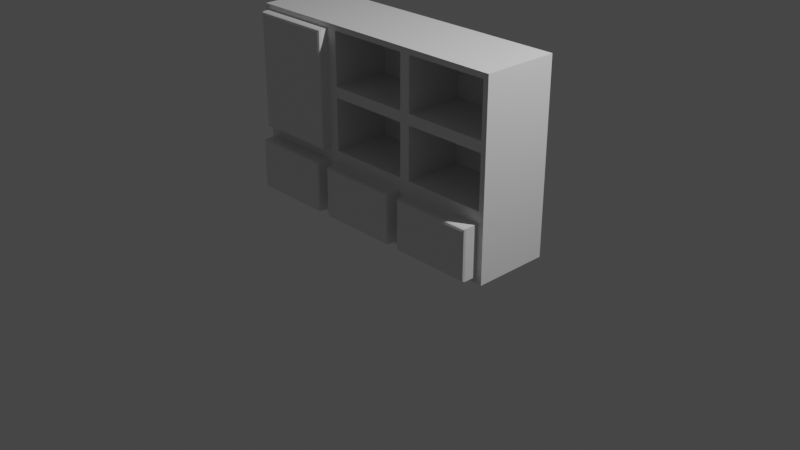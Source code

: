 # Source: armario_simples.blend  (saved by Blender 2.93.20; exported with 4.5.12 LTS)
import bpy
from mathutils import Matrix  # noqa: F401  (used for matrix-valued properties, if any)

bpy.ops.wm.read_factory_settings(use_empty=True)
scene = bpy.context.scene
scene.name = 'Scene'

# ---- collections
col_collection = bpy.data.collections.new('Collection'); scene.collection.children.link(col_collection)

# ---- materials (node trees are filled in below, after node groups)
mat_material = bpy.data.materials.new('Material')
mat_material.alpha_threshold = 0.0
mat_material.use_transparent_shadow = False
mat_material.line_color = (0.0, 0.0, 0.0, 1.0)

# ---- material node trees
mat_material.use_nodes = True; mat_material.node_tree.nodes.clear()
_N = mat_material.node_tree.nodes; _L = mat_material.node_tree.links
n0 = _N.new('ShaderNodeOutputMaterial'); n0.name = 'Material Output'; n0.location = (300, 300)
n1 = _N.new('ShaderNodeBsdfPrincipled'); n1.name = 'Principled BSDF'; n1.location = (10, 300)
n1.distribution = 'GGX'
n1.subsurface_method = 'BURLEY'
n1.inputs[2].default_value = 0.4
n1.inputs[3].default_value = 1.45
n1.inputs[27].default_value = (0.0, 0.0, 0.0, 1.0)
n1.inputs[28].default_value = 1.0
_L.new(n1.outputs[0], n0.inputs[0])
n0.is_active_output = True

# ---- world
world_world = bpy.data.worlds.new('World'); scene.world = world_world
world_world.use_nodes = True; world_world.node_tree.nodes.clear()
_N = world_world.node_tree.nodes; _L = world_world.node_tree.links
n0 = _N.new('ShaderNodeOutputWorld'); n0.name = 'World Output'; n0.location = (300, 300)
n1 = _N.new('ShaderNodeBackground'); n1.name = 'Background'; n1.location = (10, 300)
n1.inputs[0].default_value = (0.05088, 0.05088, 0.05088, 1.0)
_L.new(n1.outputs[0], n0.inputs[0])
n0.is_active_output = True
world_world.color = (0.05088, 0.05088, 0.05088)
world_world.use_sun_shadow = False
world_world.sun_shadow_jitter_overblur = 0.0

# ---- cameras
cam_camera = bpy.data.cameras.new('Camera')
cam_camera.clip_end = 100.0
cam_camera.ortho_scale = 7.314

# ---- lights
light_light = bpy.data.lights.new('Light', 'POINT')
light_light.transmission_factor = 0.0
light_light.energy = 1000.0
light_light.shadow_soft_size = 0.1
light_light.shadow_maximum_resolution = 0.006
light_light.use_absolute_resolution = True

# ---- meshes
me_cube = bpy.data.meshes.new('Cube')
me_cube.from_pydata([(1.507, 0.4061, 2.0), (1.507, 0.4061, 0.0), (1.507, -0.4061, 2.0), (1.507, -0.4061, 0.0), (-1.507, 0.4061, 2.0), (-1.507, 0.4061, 0.0), (-1.45, -0.4061, 1.943), (-1.507, -0.4061, 0.0), (0.5024, 0.4061, 0.0), (-0.5024, 0.4061, 0.0), (0.5024, -0.4061, 2.0), (-0.5595, -0.4061, 1.943), (-0.5024, -0.4061, 0.0), (0.5024, -0.4061, 0.0), (-0.5024, 0.4061, 2.0), (0.5024, 0.4061, 2.0), (1.507, 0.4061, 1.333), (1.507, 0.4061, 0.6667), (-1.45, -0.4061, 0.7238), (-1.45, -0.4061, 1.333), (1.507, -0.4061, 1.333), (1.507, -0.4061, 0.6667), (-1.507, 0.4061, 1.333), (-1.507, 0.4061, 0.6667), (-0.5024, 0.4061, 1.333), (-0.5024, 0.4061, 0.6667), (0.5024, 0.4061, 1.333), (0.5024, 0.4061, 0.6667), (0.5024, -0.4061, 1.333), (0.5024, -0.4061, 0.6667), (-0.5595, -0.4061, 1.333), (-0.5595, -0.4061, 0.7238), (0.4352, -0.4061, 0.06721), (0.4352, -0.4061, 0.5995), (-0.4352, -0.4061, 0.5995), (-0.4352, -0.4061, 0.06721), (1.44, -0.4061, 0.06721), (1.44, -0.4061, 0.5995), (0.5696, -0.4061, 0.5995), (0.5696, -0.4061, 0.06721), (-0.5696, -0.4061, 0.06721), (-0.5696, -0.4061, 0.5995), (-1.44, -0.4061, 0.5995), (-1.44, -0.4061, 0.06721), (-1.507, -0.4061, 1.333), (-1.507, -0.4061, 2.0), (-0.5024, -0.4061, 2.0), (-1.507, -0.4061, 0.6667), (-0.5024, -0.4061, 1.333), (-0.5024, -0.4061, 0.6667), (0.4352, -0.5525, 0.5995), (0.4074, -0.5803, 0.5717), (0.427, -0.5722, 0.5913), (0.4074, -0.5803, 0.09501), (0.4352, -0.5525, 0.06721), (0.427, -0.5722, 0.07535), (-0.4074, -0.5803, 0.09501), (-0.4352, -0.5525, 0.06721), (-0.427, -0.5722, 0.07535), (-0.4352, -0.5525, 0.5995), (-0.4074, -0.5803, 0.5717), (-0.427, -0.5722, 0.5913), (1.44, -0.5525, 0.5995), (1.412, -0.5803, 0.5717), (1.432, -0.5722, 0.5913), (1.412, -0.5803, 0.09501), (1.44, -0.5525, 0.06721), (1.432, -0.5722, 0.07535), (0.5974, -0.5803, 0.09501), (0.5696, -0.5525, 0.06721), (0.5777, -0.5722, 0.07535), (0.5696, -0.5525, 0.5995), (0.5974, -0.5803, 0.5717), (0.5777, -0.5722, 0.5913), (-0.5696, -0.5525, 0.5995), (-0.5974, -0.5803, 0.5717), (-0.5777, -0.5722, 0.5913), (-0.5974, -0.5803, 0.09501), (-0.5696, -0.5525, 0.06721), (-0.5777, -0.5722, 0.07535), (-1.412, -0.5803, 0.09501), (-1.44, -0.5525, 0.06721), (-1.432, -0.5722, 0.07535), (-1.44, -0.5525, 0.5995), (-1.412, -0.5803, 0.5717), (-1.432, -0.5722, 0.5913), (-0.5873, -0.511, 1.306), (-0.5595, -0.4832, 1.333), (-0.5873, -0.511, 1.361), (-0.5676, -0.5028, 1.319), (-0.5714, -0.506, 1.333), (-0.5676, -0.5028, 1.347), (-0.5873, -0.511, 1.333), (-1.422, -0.511, 1.306), (-1.422, -0.511, 1.361), (-1.45, -0.4832, 1.333), (-1.422, -0.511, 1.333), (-1.438, -0.506, 1.333), (-1.442, -0.5028, 1.347), (-1.442, -0.5028, 1.319), (-1.422, -0.511, 1.915), (-1.45, -0.4832, 1.943), (-1.442, -0.5028, 1.935), (-0.5873, -0.511, 1.915), (-0.5595, -0.4832, 1.943), (-0.5676, -0.5028, 1.935), (-1.422, -0.511, 0.7516), (-1.45, -0.4832, 0.7238), (-1.442, -0.5028, 0.7319), (-0.5873, -0.511, 0.7516), (-0.5595, -0.4832, 0.7238), (-0.5676, -0.5028, 0.7319), (1.45, -0.4061, 1.39), (1.45, -0.4061, 1.943), (0.5592, -0.4061, 1.943), (0.5592, -0.4061, 1.39), (0.4456, -0.4061, 1.39), (0.4456, -0.4061, 1.943), (-0.4456, -0.4061, 1.943), (-0.4456, -0.4061, 1.39), (0.4456, -0.4061, 0.7235), (0.4456, -0.4061, 1.277), (-0.4456, -0.4061, 1.277), (-0.4456, -0.4061, 0.7235), (1.45, -0.4061, 0.7235), (1.45, -0.4061, 1.277), (0.5592, -0.4061, 1.277), (0.5592, -0.4061, 0.7235), (1.45, 0.2229, 1.943), (1.45, 0.2229, 1.39), (0.5592, 0.2229, 1.39), (0.5592, 0.2229, 1.943), (0.4456, 0.2229, 1.943), (0.4456, 0.2229, 1.39), (-0.4456, 0.2229, 1.39), (-0.4456, 0.2229, 1.943), (0.4456, 0.2229, 1.277), (0.4456, 0.2229, 0.7235), (-0.4456, 0.2229, 0.7235), (-0.4456, 0.2229, 1.277), (1.45, 0.2229, 1.277), (1.45, 0.2229, 0.7235), (0.5592, 0.2229, 0.7235), (0.5592, 0.2229, 1.277)], [], [(14, 4, 45, 46), (19, 18, 107, 95), (44, 45, 4, 22), (8, 1, 3, 13), (16, 0, 2, 20), (26, 15, 0, 16), (22, 4, 14, 24), (24, 14, 15, 26), (5, 9, 12, 7), (9, 8, 13, 12), (120, 121, 136, 137), (115, 112, 129, 130), (0, 15, 10, 2), (15, 14, 46, 10), (38, 39, 69, 71), (116, 117, 132, 133), (35, 32, 54, 57), (112, 113, 128, 129), (9, 25, 27, 8), (25, 24, 26, 27), (5, 23, 25, 9), (23, 22, 24, 25), (8, 27, 17, 1), (27, 26, 16, 17), (1, 17, 21, 3), (17, 16, 20, 21), (7, 47, 23, 5), (47, 44, 22, 23), (109, 86, 93, 106), (11, 6, 101, 104), (13, 29, 33, 32), (29, 49, 34, 33), (49, 12, 35, 34), (12, 13, 32, 35), (3, 21, 37, 36), (21, 29, 38, 37), (29, 13, 39, 38), (13, 3, 36, 39), (12, 49, 41, 40), (49, 47, 42, 41), (47, 7, 43, 42), (7, 12, 40, 43), (33, 34, 59, 50), (37, 38, 71, 62), (41, 42, 83, 74), (77, 75, 84, 80), (36, 37, 62, 66), (39, 36, 66, 69), (42, 43, 81, 83), (53, 51, 60, 56), (40, 41, 74, 78), (43, 40, 78, 81), (34, 35, 57, 59), (65, 63, 72, 68), (19, 6, 45, 44), (6, 11, 46, 45), (18, 19, 44, 47), (11, 30, 48, 46), (30, 31, 49, 48), (31, 18, 47, 49), (31, 30, 87, 110), (88, 103, 100, 94), (6, 19, 95, 101), (18, 31, 110, 107), (30, 11, 104, 87), (86, 89, 90, 92), (87, 91, 90, 89), (88, 92, 90, 91), (93, 96, 97, 99), (94, 98, 97, 96), (95, 99, 97, 98), (51, 53, 55, 52), (52, 55, 54, 50), (57, 54, 55, 58), (58, 55, 53, 56), (50, 59, 61, 52), (52, 61, 60, 51), (59, 57, 58, 61), (61, 58, 56, 60), (63, 65, 67, 64), (64, 67, 66, 62), (69, 66, 67, 70), (70, 67, 65, 68), (62, 71, 73, 64), (64, 73, 72, 63), (71, 69, 70, 73), (73, 70, 68, 72), (75, 77, 79, 76), (76, 79, 78, 74), (81, 78, 79, 82), (82, 79, 77, 80), (74, 83, 85, 76), (76, 85, 84, 75), (80, 84, 85, 82), (82, 85, 83, 81), (88, 94, 96, 92), (92, 96, 93, 86), (94, 100, 102, 98), (98, 102, 101, 95), (104, 101, 102, 105), (105, 102, 100, 103), (106, 93, 99, 108), (108, 99, 95, 107), (103, 88, 91, 105), (105, 91, 87, 104), (86, 109, 111, 89), (89, 111, 110, 87), (109, 106, 108, 111), (111, 108, 107, 110), (32, 33, 50, 54), (20, 2, 113, 112), (2, 10, 114, 113), (10, 28, 115, 114), (28, 20, 112, 115), (28, 10, 117, 116), (10, 46, 118, 117), (46, 48, 119, 118), (48, 28, 116, 119), (29, 28, 121, 120), (28, 48, 122, 121), (48, 49, 123, 122), (49, 29, 120, 123), (21, 20, 125, 124), (20, 28, 126, 125), (28, 29, 127, 126), (29, 21, 124, 127), (129, 128, 131, 130), (133, 132, 135, 134), (137, 136, 139, 138), (141, 140, 143, 142), (119, 116, 133, 134), (124, 125, 140, 141), (113, 114, 131, 128), (123, 120, 137, 138), (117, 118, 135, 132), (127, 124, 141, 142), (114, 115, 130, 131), (121, 122, 139, 136), (118, 119, 134, 135), (125, 126, 143, 140), (122, 123, 138, 139), (126, 127, 142, 143)])
_uv = me_cube.uv_layers.new(name='UVMap')
_uv.uv.foreach_set('vector', [0.7917, 0.5, 0.875, 0.5, 0.875, 0.75, 0.7917, 0.75, 0.5417, 0.9953, 0.4655, 0.9953, 0.4655, 0.9953, 0.5417, 0.9953, 0.5417, 0.0, 0.625, 0.0, 0.625, 0.25, 0.5417, 0.25, 0.2917, 0.5, 0.375, 0.5, 0.375, 0.75, 0.2917, 0.75, 0.5417, 0.5, 0.625, 0.5, 0.625, 0.75, 0.5417, 0.75, 0.5417, 0.4167, 0.625, 0.4167, 0.625, 0.5, 0.5417, 0.5, 0.5417, 0.25, 0.625, 0.25, 0.625, 0.3333, 0.5417, 0.3333, 0.5417, 0.3333, 0.625, 0.3333, 0.625, 0.4167, 0.5417, 0.4167, 0.125, 0.5, 0.2083, 0.5, 0.2083, 0.75, 0.125, 0.75, 0.2083, 0.5, 0.2917, 0.5, 0.2917, 0.75, 0.2083, 0.75, 0.4654, 0.838, 0.5346, 0.838, 0.5346, 0.838, 0.4654, 0.838, 0.5488, 0.8286, 0.5488, 0.7547, 0.5488, 0.7547, 0.5488, 0.8286, 0.625, 0.5, 0.7083, 0.5, 0.7083, 0.75, 0.625, 0.75, 0.7083, 0.5, 0.7917, 0.5, 0.7917, 0.75, 0.7083, 0.75, 0.4499, 0.8278, 0.3834, 0.8278, 0.3834, 0.8278, 0.4499, 0.8278, 0.5488, 0.838, 0.6179, 0.838, 0.6179, 0.838, 0.5488, 0.838, 0.3834, 0.9111, 0.3834, 0.8389, 0.3834, 0.8389, 0.3834, 0.9111, 0.5488, 0.7547, 0.6179, 0.7547, 0.6179, 0.7547, 0.5488, 0.7547, 0.375, 0.3333, 0.4583, 0.3333, 0.4583, 0.4167, 0.375, 0.4167, 0.4583, 0.3333, 0.5417, 0.3333, 0.5417, 0.4167, 0.4583, 0.4167, 0.375, 0.25, 0.4583, 0.25, 0.4583, 0.3333, 0.375, 0.3333, 0.4583, 0.25, 0.5417, 0.25, 0.5417, 0.3333, 0.4583, 0.3333, 0.375, 0.4167, 0.4583, 0.4167, 0.4583, 0.5, 0.375, 0.5, 0.4583, 0.4167, 0.5417, 0.4167, 0.5417, 0.5, 0.4583, 0.5, 0.375, 0.5, 0.4583, 0.5, 0.4583, 0.75, 0.375, 0.75, 0.4583, 0.5, 0.5417, 0.5, 0.5417, 0.75, 0.4583, 0.75, 0.375, 0.0, 0.4583, 0.0, 0.4583, 0.25, 0.375, 0.25, 0.4583, 0.0, 0.5417, 0.0, 0.5417, 0.25, 0.4583, 0.25, 0.4689, 0.9237, 0.5382, 0.9237, 0.5382, 0.993, 0.4689, 0.993, 0.6179, 0.9214, 0.6179, 0.9953, 0.6179, 0.9953, 0.6179, 0.9214, 0.375, 0.8333, 0.4583, 0.8333, 0.4499, 0.8389, 0.3834, 0.8389, 0.4583, 0.8333, 0.4583, 0.9167, 0.4499, 0.9111, 0.4499, 0.8389, 0.4583, 0.9167, 0.375, 0.9167, 0.3834, 0.9111, 0.4499, 0.9111, 0.375, 0.9167, 0.375, 0.8333, 0.3834, 0.8389, 0.3834, 0.9111, 0.375, 0.75, 0.4583, 0.75, 0.4499, 0.7556, 0.3834, 0.7556, 0.4583, 0.75, 0.4583, 0.8333, 0.4499, 0.8278, 0.4499, 0.7556, 0.4583, 0.8333, 0.375, 0.8333, 0.3834, 0.8278, 0.4499, 0.8278, 0.375, 0.8333, 0.375, 0.75, 0.3834, 0.7556, 0.3834, 0.8278, 0.375, 0.9167, 0.4583, 0.9167, 0.4499, 0.9222, 0.3834, 0.9222, 0.4583, 0.9167, 0.4583, 1.0, 0.4499, 0.9944, 0.4499, 0.9222, 0.4583, 1.0, 0.375, 1.0, 0.3834, 0.9944, 0.4499, 0.9944, 0.375, 1.0, 0.375, 0.9167, 0.3834, 0.9222, 0.3834, 0.9944, 0.4499, 0.8389, 0.4499, 0.9111, 0.4499, 0.9111, 0.4499, 0.8389, 0.4499, 0.7556, 0.4499, 0.8278, 0.4499, 0.8278, 0.4499, 0.7556, 0.4499, 0.9222, 0.4499, 0.9944, 0.4499, 0.9944, 0.4499, 0.9222, 0.3869, 0.9245, 0.4465, 0.9245, 0.4465, 0.9921, 0.3869, 0.9921, 0.3834, 0.7556, 0.4499, 0.7556, 0.4499, 0.7556, 0.3834, 0.7556, 0.3834, 0.8278, 0.3834, 0.7556, 0.3834, 0.7556, 0.3834, 0.8278, 0.4499, 0.9944, 0.3834, 0.9944, 0.3834, 0.9944, 0.4499, 0.9944, 0.3869, 0.8412, 0.4465, 0.8412, 0.4465, 0.9088, 0.3869, 0.9088, 0.3834, 0.9222, 0.4499, 0.9222, 0.4499, 0.9222, 0.3834, 0.9222, 0.3834, 0.9944, 0.3834, 0.9222, 0.3834, 0.9222, 0.3834, 0.9944, 0.4499, 0.9111, 0.3834, 0.9111, 0.3834, 0.9111, 0.4499, 0.9111, 0.3869, 0.7579, 0.4465, 0.7579, 0.4465, 0.8255, 0.3869, 0.8255, 0.5417, 0.9953, 0.6179, 0.9953, 0.625, 1.0, 0.5417, 1.0, 0.6179, 0.9953, 0.6179, 0.9214, 0.625, 0.9167, 0.625, 1.0, 0.4655, 0.9953, 0.5417, 0.9953, 0.5417, 1.0, 0.4583, 1.0, 0.6179, 0.9214, 0.5417, 0.9214, 0.5417, 0.9167, 0.625, 0.9167, 0.5417, 0.9214, 0.4655, 0.9214, 0.4583, 0.9167, 0.5417, 0.9167, 0.4655, 0.9214, 0.4655, 0.9953, 0.4583, 1.0, 0.4583, 0.9167, 0.4655, 0.9214, 0.5417, 0.9214, 0.5417, 0.9214, 0.4655, 0.9214, 0.5451, 0.9237, 0.6144, 0.9237, 0.6144, 0.993, 0.5451, 0.993, 0.6179, 0.9953, 0.5417, 0.9953, 0.5417, 0.9953, 0.6179, 0.9953, 0.4655, 0.9953, 0.4655, 0.9214, 0.4655, 0.9214, 0.4655, 0.9953, 0.5417, 0.9214, 0.6179, 0.9214, 0.6179, 0.9214, 0.5417, 0.9214, 0.5382, 0.9237, 0.5399, 0.9214, 0.5417, 0.9217, 0.5417, 0.9237, 0.5417, 0.9214, 0.5434, 0.9214, 0.5417, 0.9217, 0.5399, 0.9214, 0.5451, 0.9237, 0.5417, 0.9237, 0.5417, 0.9217, 0.5434, 0.9214, 0.5382, 0.993, 0.5417, 0.993, 0.5417, 0.9949, 0.5399, 0.9953, 0.5451, 0.993, 0.5434, 0.9953, 0.5417, 0.9949, 0.5417, 0.993, 0.5417, 0.9953, 0.5399, 0.9953, 0.5417, 0.9949, 0.5434, 0.9953, 0.4465, 0.8412, 0.3869, 0.8412, 0.3839, 0.8392, 0.4494, 0.8392, 0.4494, 0.8392, 0.3839, 0.8392, 0.3834, 0.8389, 0.4499, 0.8389, 0.3834, 0.9111, 0.3834, 0.8389, 0.3839, 0.8392, 0.3839, 0.9108, 0.3839, 0.9108, 0.3839, 0.8392, 0.3869, 0.8412, 0.3869, 0.9088, 0.4499, 0.8389, 0.4499, 0.9111, 0.4494, 0.9108, 0.4494, 0.8392, 0.4494, 0.8392, 0.4494, 0.9108, 0.4465, 0.9088, 0.4465, 0.8412, 0.4499, 0.9111, 0.3834, 0.9111, 0.3839, 0.9108, 0.4494, 0.9108, 0.4494, 0.9108, 0.3839, 0.9108, 0.3869, 0.9088, 0.4465, 0.9088, 0.4465, 0.7579, 0.3869, 0.7579, 0.3839, 0.7559, 0.4494, 0.7559, 0.4494, 0.7559, 0.3839, 0.7559, 0.3834, 0.7556, 0.4499, 0.7556, 0.3834, 0.8278, 0.3834, 0.7556, 0.3839, 0.7559, 0.3839, 0.8274, 0.3839, 0.8274, 0.3839, 0.7559, 0.3869, 0.7579, 0.3869, 0.8255, 0.4499, 0.7556, 0.4499, 0.8278, 0.4494, 0.8274, 0.4494, 0.7559, 0.4494, 0.7559, 0.4494, 0.8274, 0.4465, 0.8255, 0.4465, 0.7579, 0.4499, 0.8278, 0.3834, 0.8278, 0.3839, 0.8274, 0.4494, 0.8274, 0.4494, 0.8274, 0.3839, 0.8274, 0.3869, 0.8255, 0.4465, 0.8255, 0.4465, 0.9245, 0.3869, 0.9245, 0.3839, 0.9226, 0.4494, 0.9226, 0.4494, 0.9226, 0.3839, 0.9226, 0.3834, 0.9222, 0.4499, 0.9222, 0.3834, 0.9944, 0.3834, 0.9222, 0.3839, 0.9226, 0.3839, 0.9941, 0.3839, 0.9941, 0.3839, 0.9226, 0.3869, 0.9245, 0.3869, 0.9921, 0.4499, 0.9222, 0.4499, 0.9944, 0.4494, 0.9941, 0.4494, 0.9226, 0.4494, 0.9226, 0.4494, 0.9941, 0.4465, 0.9921, 0.4465, 0.9245, 0.3869, 0.9921, 0.4465, 0.9921, 0.4494, 0.9941, 0.3839, 0.9941, 0.3839, 0.9941, 0.4494, 0.9941, 0.4499, 0.9944, 0.3834, 0.9944, 0.5451, 0.9237, 0.5451, 0.993, 0.5417, 0.993, 0.5417, 0.9237, 0.5417, 0.9237, 0.5417, 0.993, 0.5382, 0.993, 0.5382, 0.9237, 0.5451, 0.993, 0.6144, 0.993, 0.6174, 0.9949, 0.5434, 0.9953, 0.5434, 0.9953, 0.6174, 0.9949, 0.6179, 0.9953, 0.5417, 0.9953, 0.6179, 0.9214, 0.6179, 0.9953, 0.6174, 0.9949, 0.6174, 0.9217, 0.6174, 0.9217, 0.6174, 0.9949, 0.6144, 0.993, 0.6144, 0.9237, 0.4689, 0.993, 0.5382, 0.993, 0.5399, 0.9953, 0.466, 0.9949, 0.466, 0.9949, 0.5399, 0.9953, 0.5417, 0.9953, 0.4655, 0.9953, 0.6144, 0.9237, 0.5451, 0.9237, 0.5434, 0.9214, 0.6174, 0.9217, 0.6174, 0.9217, 0.5434, 0.9214, 0.5417, 0.9214, 0.6179, 0.9214, 0.5382, 0.9237, 0.4689, 0.9237, 0.466, 0.9217, 0.5399, 0.9214, 0.5399, 0.9214, 0.466, 0.9217, 0.4655, 0.9214, 0.5417, 0.9214, 0.4689, 0.9237, 0.4689, 0.993, 0.466, 0.9949, 0.466, 0.9217, 0.466, 0.9217, 0.466, 0.9949, 0.4655, 0.9953, 0.4655, 0.9214, 0.3834, 0.8389, 0.4499, 0.8389, 0.4499, 0.8389, 0.3834, 0.8389, 0.5417, 0.75, 0.625, 0.75, 0.6179, 0.7547, 0.5488, 0.7547, 0.625, 0.75, 0.625, 0.8333, 0.6179, 0.8286, 0.6179, 0.7547, 0.625, 0.8333, 0.5417, 0.8333, 0.5488, 0.8286, 0.6179, 0.8286, 0.5417, 0.8333, 0.5417, 0.75, 0.5488, 0.7547, 0.5488, 0.8286, 0.5417, 0.8333, 0.625, 0.8333, 0.6179, 0.838, 0.5488, 0.838, 0.625, 0.8333, 0.625, 0.9167, 0.6179, 0.912, 0.6179, 0.838, 0.625, 0.9167, 0.5417, 0.9167, 0.5488, 0.912, 0.6179, 0.912, 0.5417, 0.9167, 0.5417, 0.8333, 0.5488, 0.838, 0.5488, 0.912, 0.4583, 0.8333, 0.5417, 0.8333, 0.5346, 0.838, 0.4654, 0.838, 0.5417, 0.8333, 0.5417, 0.9167, 0.5346, 0.912, 0.5346, 0.838, 0.5417, 0.9167, 0.4583, 0.9167, 0.4654, 0.912, 0.5346, 0.912, 0.4583, 0.9167, 0.4583, 0.8333, 0.4654, 0.838, 0.4654, 0.912, 0.4583, 0.75, 0.5417, 0.75, 0.5346, 0.7547, 0.4654, 0.7547, 0.5417, 0.75, 0.5417, 0.8333, 0.5346, 0.8286, 0.5346, 0.7547, 0.5417, 0.8333, 0.4583, 0.8333, 0.4654, 0.8286, 0.5346, 0.8286, 0.4583, 0.8333, 0.4583, 0.75, 0.4654, 0.7547, 0.4654, 0.8286, 0.5488, 0.7547, 0.6179, 0.7547, 0.6179, 0.8286, 0.5488, 0.8286, 0.5488, 0.838, 0.6179, 0.838, 0.6179, 0.912, 0.5488, 0.912, 0.4654, 0.838, 0.5346, 0.838, 0.5346, 0.912, 0.4654, 0.912, 0.4654, 0.7547, 0.5346, 0.7547, 0.5346, 0.8286, 0.4654, 0.8286, 0.5488, 0.912, 0.5488, 0.838, 0.5488, 0.838, 0.5488, 0.912, 0.4654, 0.7547, 0.5346, 0.7547, 0.5346, 0.7547, 0.4654, 0.7547, 0.6179, 0.7547, 0.6179, 0.8286, 0.6179, 0.8286, 0.6179, 0.7547, 0.4654, 0.912, 0.4654, 0.838, 0.4654, 0.838, 0.4654, 0.912, 0.6179, 0.838, 0.6179, 0.912, 0.6179, 0.912, 0.6179, 0.838, 0.4654, 0.8286, 0.4654, 0.7547, 0.4654, 0.7547, 0.4654, 0.8286, 0.6179, 0.8286, 0.5488, 0.8286, 0.5488, 0.8286, 0.6179, 0.8286, 0.5346, 0.838, 0.5346, 0.912, 0.5346, 0.912, 0.5346, 0.838, 0.6179, 0.912, 0.5488, 0.912, 0.5488, 0.912, 0.6179, 0.912, 0.5346, 0.7547, 0.5346, 0.8286, 0.5346, 0.8286, 0.5346, 0.7547, 0.5346, 0.912, 0.4654, 0.912, 0.4654, 0.912, 0.5346, 0.912, 0.5346, 0.8286, 0.4654, 0.8286, 0.4654, 0.8286, 0.5346, 0.8286])
me_cube.materials.append(mat_material)
me_cube.use_remesh_preserve_volume = False
me_cube.use_remesh_preserve_attributes = False
me_cube.use_mirror_vertex_groups = False
me_cube.update()

# ---- objects
ob_cube = bpy.data.objects.new('Cube', me_cube)
ob_light = bpy.data.objects.new('Light', light_light)
ob_camera = bpy.data.objects.new('Camera', cam_camera)

# ---- transforms, parenting, visibility, modifiers, constraints
ob_cube.location = (0.0, 0.0, 0.0)
ob_cube.lock_rotations_4d = False
ob_cube.empty_display_type = 'ARROWS'
ob_cube.lineart.crease_threshold = 0.0
ob_light.location = (4.076, 1.005, 5.904)
ob_light.rotation_euler = (0.6503, 0.05522, 1.866)
ob_light.lock_rotations_4d = False
ob_light.empty_display_type = 'ARROWS'
ob_light.color = (0.0, 0.0, 0.0, 0.0)
ob_light.lineart.crease_threshold = 0.0
ob_camera.location = (7.359, -6.926, 4.958)
ob_camera.rotation_euler = (1.109, 0.0, 0.8149)
ob_camera.lock_rotations_4d = False
ob_camera.empty_display_type = 'ARROWS'
ob_camera.color = (0.0, 0.0, 0.0, 0.0)
ob_camera.display_type = 'WIRE'
ob_camera.lineart.crease_threshold = 0.0

# ---- collection membership
col_collection.objects.link(ob_cube)
col_collection.objects.link(ob_light)
col_collection.objects.link(ob_camera)

# ---- scene / render settings (as saved in the file)
scene.camera = ob_camera
scene.frame_start = 1; scene.frame_end = 250; scene.frame_set(1)
scene.render.engine = 'BLENDER_EEVEE_NEXT'
scene.cycles.use_denoising = False
scene.cycles.samples = 128
scene.cycles.sampling_pattern = 'TABULATED_SOBOL'
scene.cycles.use_adaptive_sampling = False
scene.cycles.use_light_tree = False
scene.view_settings.view_transform = 'Filmic'
bpy.context.view_layer.update()
